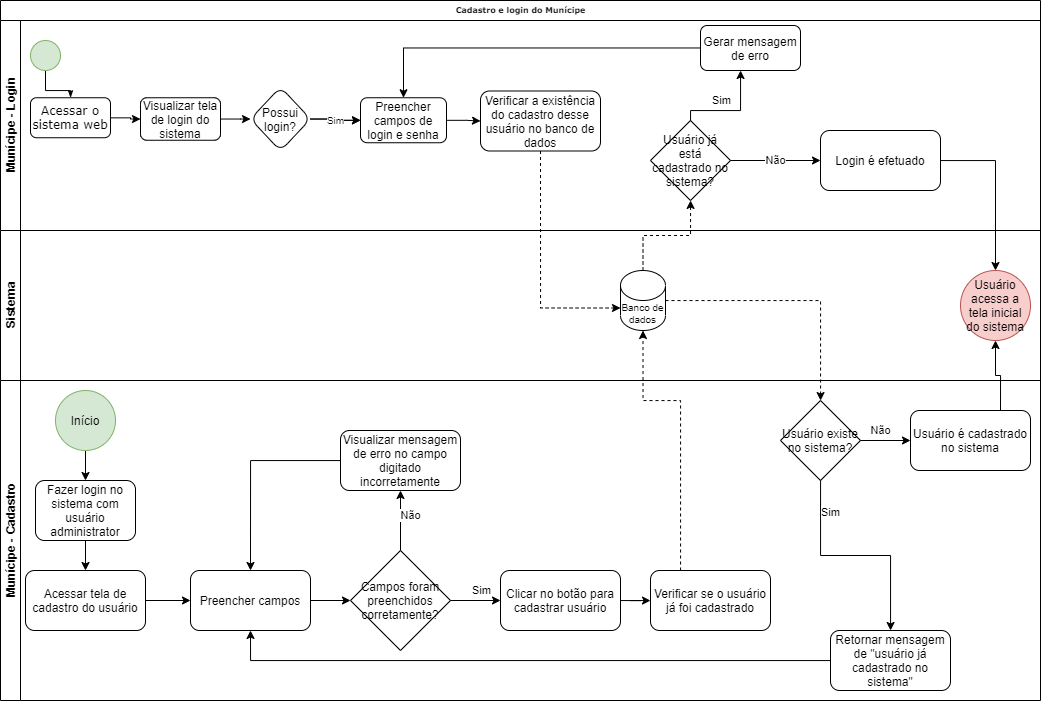

The diagram above was exported from draw.io. Its source (the exported page's mxGraphModel, read from the mxfile embedded in the PNG):
<mxGraphModel dx="1173" dy="645" grid="1" gridSize="10" guides="1" tooltips="1" connect="1" arrows="1" fold="1" page="1" pageScale="1" pageWidth="1100" pageHeight="850" background="none" math="0" shadow="0">
  <root>
    <mxCell id="0" />
    <mxCell id="1" parent="0" />
    <mxCell id="LZzAMhJbUei7LT0mEYGY-1" value="Cadastro e login do Munícipe" style="swimlane;html=1;childLayout=stackLayout;horizontal=1;startSize=20;horizontalStack=0;rounded=0;shadow=0;labelBackgroundColor=none;strokeWidth=1;fontFamily=Verdana;fontSize=8;align=center;" parent="1" vertex="1">
      <mxGeometry x="30" y="50" width="1040" height="380" as="geometry" />
    </mxCell>
    <mxCell id="LZzAMhJbUei7LT0mEYGY-2" value="Munícipe - Login" style="swimlane;html=1;startSize=20;horizontal=0;" parent="LZzAMhJbUei7LT0mEYGY-1" vertex="1">
      <mxGeometry y="20" width="1040" height="210" as="geometry" />
    </mxCell>
    <mxCell id="LZzAMhJbUei7LT0mEYGY-3" style="edgeStyle=orthogonalEdgeStyle;rounded=0;html=1;labelBackgroundColor=none;startArrow=none;startFill=0;startSize=5;endArrow=classicThin;endFill=1;endSize=5;jettySize=auto;orthogonalLoop=1;strokeWidth=1;fontFamily=Verdana;fontSize=8" parent="LZzAMhJbUei7LT0mEYGY-2" source="LZzAMhJbUei7LT0mEYGY-4" target="LZzAMhJbUei7LT0mEYGY-5" edge="1">
      <mxGeometry relative="1" as="geometry" />
    </mxCell>
    <mxCell id="LZzAMhJbUei7LT0mEYGY-4" value="" style="ellipse;whiteSpace=wrap;html=1;rounded=0;shadow=0;labelBackgroundColor=none;strokeWidth=1;fontFamily=Verdana;fontSize=8;align=center;fillColor=#d5e8d4;strokeColor=#82b366;" parent="LZzAMhJbUei7LT0mEYGY-2" vertex="1">
      <mxGeometry x="30" y="20" width="30" height="30" as="geometry" />
    </mxCell>
    <mxCell id="LZzAMhJbUei7LT0mEYGY-5" value="&lt;font style=&quot;font-size: 12px&quot;&gt;Acessar o sistema web&lt;/font&gt;" style="rounded=1;whiteSpace=wrap;html=1;shadow=0;labelBackgroundColor=none;strokeWidth=1;fontFamily=Verdana;fontSize=12;align=center;" parent="LZzAMhJbUei7LT0mEYGY-2" vertex="1">
      <mxGeometry x="30" y="77.25" width="80" height="40" as="geometry" />
    </mxCell>
    <mxCell id="LZzAMhJbUei7LT0mEYGY-6" value="" style="edgeStyle=orthogonalEdgeStyle;rounded=0;orthogonalLoop=1;jettySize=auto;html=1;fontSize=10;" parent="LZzAMhJbUei7LT0mEYGY-2" source="LZzAMhJbUei7LT0mEYGY-7" target="LZzAMhJbUei7LT0mEYGY-11" edge="1">
      <mxGeometry relative="1" as="geometry" />
    </mxCell>
    <mxCell id="LZzAMhJbUei7LT0mEYGY-7" value="Visualizar tela de login do sistema" style="rounded=1;whiteSpace=wrap;html=1;fontSize=12;" parent="LZzAMhJbUei7LT0mEYGY-2" vertex="1">
      <mxGeometry x="140" y="77.25" width="80" height="42.5" as="geometry" />
    </mxCell>
    <mxCell id="LZzAMhJbUei7LT0mEYGY-8" style="edgeStyle=orthogonalEdgeStyle;rounded=0;orthogonalLoop=1;jettySize=auto;html=1;" parent="LZzAMhJbUei7LT0mEYGY-2" source="LZzAMhJbUei7LT0mEYGY-5" target="LZzAMhJbUei7LT0mEYGY-7" edge="1">
      <mxGeometry relative="1" as="geometry">
        <mxPoint x="190" y="75" as="targetPoint" />
      </mxGeometry>
    </mxCell>
    <mxCell id="LZzAMhJbUei7LT0mEYGY-9" value="" style="edgeStyle=orthogonalEdgeStyle;rounded=0;orthogonalLoop=1;jettySize=auto;html=1;fontSize=10;" parent="LZzAMhJbUei7LT0mEYGY-2" source="LZzAMhJbUei7LT0mEYGY-11" target="LZzAMhJbUei7LT0mEYGY-12" edge="1">
      <mxGeometry relative="1" as="geometry" />
    </mxCell>
    <mxCell id="LZzAMhJbUei7LT0mEYGY-10" value="Sim" style="edgeStyle=orthogonalEdgeStyle;rounded=0;orthogonalLoop=1;jettySize=auto;html=1;fontSize=10;" parent="LZzAMhJbUei7LT0mEYGY-2" source="LZzAMhJbUei7LT0mEYGY-11" target="LZzAMhJbUei7LT0mEYGY-12" edge="1">
      <mxGeometry relative="1" as="geometry" />
    </mxCell>
    <mxCell id="LZzAMhJbUei7LT0mEYGY-11" value="Possui login?" style="rhombus;whiteSpace=wrap;html=1;rounded=1;fontSize=12;" parent="LZzAMhJbUei7LT0mEYGY-2" vertex="1">
      <mxGeometry x="250" y="66.5" width="60" height="64" as="geometry" />
    </mxCell>
    <mxCell id="LZzAMhJbUei7LT0mEYGY-12" value="Preencher campos de login e senha" style="whiteSpace=wrap;html=1;rounded=1;fontSize=12;" parent="LZzAMhJbUei7LT0mEYGY-2" vertex="1">
      <mxGeometry x="360" y="77.25" width="86" height="45" as="geometry" />
    </mxCell>
    <mxCell id="LZzAMhJbUei7LT0mEYGY-13" style="edgeStyle=orthogonalEdgeStyle;rounded=0;orthogonalLoop=1;jettySize=auto;html=1;exitX=0.5;exitY=1;exitDx=0;exitDy=0;" parent="LZzAMhJbUei7LT0mEYGY-2" source="LZzAMhJbUei7LT0mEYGY-7" target="LZzAMhJbUei7LT0mEYGY-7" edge="1">
      <mxGeometry relative="1" as="geometry" />
    </mxCell>
    <mxCell id="LZzAMhJbUei7LT0mEYGY-14" value="Verificar a existência do cadastro desse usuário no banco de dados" style="rounded=1;whiteSpace=wrap;html=1;" parent="LZzAMhJbUei7LT0mEYGY-2" vertex="1">
      <mxGeometry x="480" y="70.5" width="120" height="60" as="geometry" />
    </mxCell>
    <mxCell id="LZzAMhJbUei7LT0mEYGY-15" style="edgeStyle=orthogonalEdgeStyle;rounded=0;orthogonalLoop=1;jettySize=auto;html=1;" parent="LZzAMhJbUei7LT0mEYGY-2" source="LZzAMhJbUei7LT0mEYGY-12" target="LZzAMhJbUei7LT0mEYGY-14" edge="1">
      <mxGeometry relative="1" as="geometry">
        <mxPoint x="510" y="99.75" as="targetPoint" />
      </mxGeometry>
    </mxCell>
    <mxCell id="LZzAMhJbUei7LT0mEYGY-16" value="Usuário já está cadastrado no sistema?" style="rhombus;whiteSpace=wrap;html=1;" parent="LZzAMhJbUei7LT0mEYGY-2" vertex="1">
      <mxGeometry x="650" y="100" width="80" height="80" as="geometry" />
    </mxCell>
    <mxCell id="LZzAMhJbUei7LT0mEYGY-17" value="Login é efetuado" style="rounded=1;whiteSpace=wrap;html=1;" parent="LZzAMhJbUei7LT0mEYGY-2" vertex="1">
      <mxGeometry x="820" y="110" width="120" height="60" as="geometry" />
    </mxCell>
    <mxCell id="LZzAMhJbUei7LT0mEYGY-18" value="Não" style="edgeStyle=orthogonalEdgeStyle;rounded=0;orthogonalLoop=1;jettySize=auto;html=1;" parent="LZzAMhJbUei7LT0mEYGY-2" source="LZzAMhJbUei7LT0mEYGY-16" target="LZzAMhJbUei7LT0mEYGY-17" edge="1">
      <mxGeometry relative="1" as="geometry">
        <mxPoint x="790" y="140" as="targetPoint" />
      </mxGeometry>
    </mxCell>
    <mxCell id="LZzAMhJbUei7LT0mEYGY-19" style="edgeStyle=orthogonalEdgeStyle;rounded=0;orthogonalLoop=1;jettySize=auto;html=1;entryX=0.5;entryY=0;entryDx=0;entryDy=0;" parent="LZzAMhJbUei7LT0mEYGY-2" source="LZzAMhJbUei7LT0mEYGY-20" target="LZzAMhJbUei7LT0mEYGY-12" edge="1">
      <mxGeometry relative="1" as="geometry" />
    </mxCell>
    <mxCell id="LZzAMhJbUei7LT0mEYGY-20" value="Gerar mensagem de erro" style="rounded=1;whiteSpace=wrap;html=1;" parent="LZzAMhJbUei7LT0mEYGY-2" vertex="1">
      <mxGeometry x="700" y="5" width="100" height="45" as="geometry" />
    </mxCell>
    <mxCell id="LZzAMhJbUei7LT0mEYGY-21" value="Sim" style="edgeStyle=orthogonalEdgeStyle;rounded=0;orthogonalLoop=1;jettySize=auto;html=1;" parent="LZzAMhJbUei7LT0mEYGY-2" source="LZzAMhJbUei7LT0mEYGY-16" target="LZzAMhJbUei7LT0mEYGY-20" edge="1">
      <mxGeometry x="-0.1753" y="10" relative="1" as="geometry">
        <mxPoint x="720" y="80" as="targetPoint" />
        <Array as="points">
          <mxPoint x="690" y="90" />
          <mxPoint x="740" y="90" />
        </Array>
        <mxPoint as="offset" />
      </mxGeometry>
    </mxCell>
    <mxCell id="LZzAMhJbUei7LT0mEYGY-22" value="Sistema" style="swimlane;html=1;startSize=20;horizontal=0;" parent="LZzAMhJbUei7LT0mEYGY-1" vertex="1">
      <mxGeometry y="230" width="1040" height="150" as="geometry" />
    </mxCell>
    <mxCell id="LZzAMhJbUei7LT0mEYGY-23" value="Banco de dados" style="shape=cylinder3;whiteSpace=wrap;html=1;boundedLbl=1;backgroundOutline=1;size=15;fontSize=10;" parent="LZzAMhJbUei7LT0mEYGY-22" vertex="1">
      <mxGeometry x="620" y="40" width="45" height="60" as="geometry" />
    </mxCell>
    <mxCell id="LZzAMhJbUei7LT0mEYGY-24" value="Usuário acessa a tela inicial do sistema" style="ellipse;whiteSpace=wrap;html=1;aspect=fixed;fontSize=12;fillColor=#f8cecc;strokeColor=#b85450;" parent="LZzAMhJbUei7LT0mEYGY-22" vertex="1">
      <mxGeometry x="960" y="40" width="70" height="70" as="geometry" />
    </mxCell>
    <mxCell id="LZzAMhJbUei7LT0mEYGY-25" style="edgeStyle=orthogonalEdgeStyle;rounded=0;orthogonalLoop=1;jettySize=auto;html=1;entryX=0;entryY=0;entryDx=0;entryDy=37.5;entryPerimeter=0;exitX=0.5;exitY=1;exitDx=0;exitDy=0;dashed=1;" parent="LZzAMhJbUei7LT0mEYGY-1" source="LZzAMhJbUei7LT0mEYGY-14" target="LZzAMhJbUei7LT0mEYGY-23" edge="1">
      <mxGeometry relative="1" as="geometry" />
    </mxCell>
    <mxCell id="LZzAMhJbUei7LT0mEYGY-26" style="edgeStyle=orthogonalEdgeStyle;rounded=0;orthogonalLoop=1;jettySize=auto;html=1;exitX=0.5;exitY=0;exitDx=0;exitDy=0;exitPerimeter=0;dashed=1;" parent="LZzAMhJbUei7LT0mEYGY-1" source="LZzAMhJbUei7LT0mEYGY-23" target="LZzAMhJbUei7LT0mEYGY-16" edge="1">
      <mxGeometry relative="1" as="geometry">
        <mxPoint x="700" y="200" as="targetPoint" />
      </mxGeometry>
    </mxCell>
    <mxCell id="LZzAMhJbUei7LT0mEYGY-27" style="edgeStyle=orthogonalEdgeStyle;rounded=0;orthogonalLoop=1;jettySize=auto;html=1;entryX=0.5;entryY=0;entryDx=0;entryDy=0;" parent="LZzAMhJbUei7LT0mEYGY-1" source="LZzAMhJbUei7LT0mEYGY-17" target="LZzAMhJbUei7LT0mEYGY-24" edge="1">
      <mxGeometry relative="1" as="geometry" />
    </mxCell>
    <mxCell id="LZzAMhJbUei7LT0mEYGY-28" value="Munícipe - Cadastro" style="swimlane;html=1;startSize=20;horizontal=0;" parent="1" vertex="1">
      <mxGeometry x="30" y="430" width="1040" height="320" as="geometry" />
    </mxCell>
    <mxCell id="LZzAMhJbUei7LT0mEYGY-29" value="&lt;span style=&quot;font-size: 12px&quot;&gt;Fazer login no sistema com usuário administrator&lt;/span&gt;" style="rounded=1;whiteSpace=wrap;html=1;fontSize=10;" parent="LZzAMhJbUei7LT0mEYGY-28" vertex="1">
      <mxGeometry x="35" y="100" width="100" height="60" as="geometry" />
    </mxCell>
    <mxCell id="LZzAMhJbUei7LT0mEYGY-30" value="Acessar tela de cadastro do usuário" style="rounded=1;whiteSpace=wrap;html=1;" parent="LZzAMhJbUei7LT0mEYGY-28" vertex="1">
      <mxGeometry x="25" y="190" width="120" height="60" as="geometry" />
    </mxCell>
    <mxCell id="LZzAMhJbUei7LT0mEYGY-31" style="edgeStyle=orthogonalEdgeStyle;rounded=0;orthogonalLoop=1;jettySize=auto;html=1;" parent="LZzAMhJbUei7LT0mEYGY-28" source="LZzAMhJbUei7LT0mEYGY-29" target="LZzAMhJbUei7LT0mEYGY-30" edge="1">
      <mxGeometry relative="1" as="geometry">
        <mxPoint x="85" y="160" as="targetPoint" />
      </mxGeometry>
    </mxCell>
    <mxCell id="LZzAMhJbUei7LT0mEYGY-32" value="Preencher campos" style="rounded=1;whiteSpace=wrap;html=1;" parent="LZzAMhJbUei7LT0mEYGY-28" vertex="1">
      <mxGeometry x="190" y="190" width="120" height="60" as="geometry" />
    </mxCell>
    <mxCell id="LZzAMhJbUei7LT0mEYGY-33" style="edgeStyle=orthogonalEdgeStyle;rounded=0;orthogonalLoop=1;jettySize=auto;html=1;" parent="LZzAMhJbUei7LT0mEYGY-28" source="LZzAMhJbUei7LT0mEYGY-30" target="LZzAMhJbUei7LT0mEYGY-32" edge="1">
      <mxGeometry relative="1" as="geometry">
        <mxPoint x="180" y="170" as="targetPoint" />
      </mxGeometry>
    </mxCell>
    <mxCell id="LZzAMhJbUei7LT0mEYGY-34" value="Campos foram preenchidos corretamente?" style="rhombus;whiteSpace=wrap;html=1;" parent="LZzAMhJbUei7LT0mEYGY-28" vertex="1">
      <mxGeometry x="350" y="170" width="100" height="100" as="geometry" />
    </mxCell>
    <mxCell id="LZzAMhJbUei7LT0mEYGY-35" style="edgeStyle=orthogonalEdgeStyle;rounded=0;orthogonalLoop=1;jettySize=auto;html=1;" parent="LZzAMhJbUei7LT0mEYGY-28" target="LZzAMhJbUei7LT0mEYGY-34" edge="1">
      <mxGeometry relative="1" as="geometry">
        <mxPoint x="350" y="220" as="targetPoint" />
        <mxPoint x="310" y="220" as="sourcePoint" />
      </mxGeometry>
    </mxCell>
    <mxCell id="LZzAMhJbUei7LT0mEYGY-36" style="edgeStyle=orthogonalEdgeStyle;rounded=0;orthogonalLoop=1;jettySize=auto;html=1;entryX=0.5;entryY=0;entryDx=0;entryDy=0;" parent="LZzAMhJbUei7LT0mEYGY-28" source="LZzAMhJbUei7LT0mEYGY-37" target="LZzAMhJbUei7LT0mEYGY-32" edge="1">
      <mxGeometry relative="1" as="geometry" />
    </mxCell>
    <mxCell id="LZzAMhJbUei7LT0mEYGY-37" value="Visualizar mensagem de erro no campo digitado incorretamente" style="rounded=1;whiteSpace=wrap;html=1;" parent="LZzAMhJbUei7LT0mEYGY-28" vertex="1">
      <mxGeometry x="340" y="50" width="120" height="60" as="geometry" />
    </mxCell>
    <mxCell id="LZzAMhJbUei7LT0mEYGY-38" value="Não" style="edgeStyle=orthogonalEdgeStyle;rounded=0;orthogonalLoop=1;jettySize=auto;html=1;" parent="LZzAMhJbUei7LT0mEYGY-28" source="LZzAMhJbUei7LT0mEYGY-34" target="LZzAMhJbUei7LT0mEYGY-37" edge="1">
      <mxGeometry x="0.1986" y="-10" relative="1" as="geometry">
        <mxPoint x="400" y="130" as="targetPoint" />
        <mxPoint y="1" as="offset" />
      </mxGeometry>
    </mxCell>
    <mxCell id="LZzAMhJbUei7LT0mEYGY-39" value="Clicar no botão para cadastrar usuário" style="rounded=1;whiteSpace=wrap;html=1;" parent="LZzAMhJbUei7LT0mEYGY-28" vertex="1">
      <mxGeometry x="500" y="190" width="120" height="60" as="geometry" />
    </mxCell>
    <mxCell id="LZzAMhJbUei7LT0mEYGY-40" value="Sim" style="edgeStyle=orthogonalEdgeStyle;rounded=0;orthogonalLoop=1;jettySize=auto;html=1;" parent="LZzAMhJbUei7LT0mEYGY-28" source="LZzAMhJbUei7LT0mEYGY-34" target="LZzAMhJbUei7LT0mEYGY-39" edge="1">
      <mxGeometry x="0.2033" y="10" relative="1" as="geometry">
        <mxPoint x="480" y="220" as="targetPoint" />
        <mxPoint as="offset" />
      </mxGeometry>
    </mxCell>
    <mxCell id="LZzAMhJbUei7LT0mEYGY-41" value="Verificar se o usuário já foi cadastrado" style="rounded=1;whiteSpace=wrap;html=1;" parent="LZzAMhJbUei7LT0mEYGY-28" vertex="1">
      <mxGeometry x="650" y="190" width="120" height="60" as="geometry" />
    </mxCell>
    <mxCell id="LZzAMhJbUei7LT0mEYGY-42" style="edgeStyle=orthogonalEdgeStyle;rounded=0;orthogonalLoop=1;jettySize=auto;html=1;" parent="LZzAMhJbUei7LT0mEYGY-28" source="LZzAMhJbUei7LT0mEYGY-39" target="LZzAMhJbUei7LT0mEYGY-41" edge="1">
      <mxGeometry relative="1" as="geometry">
        <mxPoint x="640" y="220" as="targetPoint" />
      </mxGeometry>
    </mxCell>
    <mxCell id="LZzAMhJbUei7LT0mEYGY-43" value="Usuário existe no sistema?" style="rhombus;whiteSpace=wrap;html=1;" parent="LZzAMhJbUei7LT0mEYGY-28" vertex="1">
      <mxGeometry x="780" y="20" width="80" height="80" as="geometry" />
    </mxCell>
    <mxCell id="LZzAMhJbUei7LT0mEYGY-44" style="edgeStyle=orthogonalEdgeStyle;rounded=0;orthogonalLoop=1;jettySize=auto;html=1;entryX=0.5;entryY=1;entryDx=0;entryDy=0;" parent="LZzAMhJbUei7LT0mEYGY-28" source="LZzAMhJbUei7LT0mEYGY-45" target="LZzAMhJbUei7LT0mEYGY-32" edge="1">
      <mxGeometry relative="1" as="geometry" />
    </mxCell>
    <mxCell id="LZzAMhJbUei7LT0mEYGY-45" value="Retornar mensagem de &quot;usuário já cadastrado no sistema&quot;" style="rounded=1;whiteSpace=wrap;html=1;" parent="LZzAMhJbUei7LT0mEYGY-28" vertex="1">
      <mxGeometry x="830" y="250" width="120" height="60" as="geometry" />
    </mxCell>
    <mxCell id="LZzAMhJbUei7LT0mEYGY-46" value="Sim" style="edgeStyle=orthogonalEdgeStyle;rounded=0;orthogonalLoop=1;jettySize=auto;html=1;" parent="LZzAMhJbUei7LT0mEYGY-28" source="LZzAMhJbUei7LT0mEYGY-43" target="LZzAMhJbUei7LT0mEYGY-45" edge="1">
      <mxGeometry x="-0.7143" y="10" relative="1" as="geometry">
        <mxPoint x="820" y="210" as="targetPoint" />
        <mxPoint as="offset" />
      </mxGeometry>
    </mxCell>
    <mxCell id="LZzAMhJbUei7LT0mEYGY-47" value="Usuário é cadastrado no sistema" style="rounded=1;whiteSpace=wrap;html=1;" parent="LZzAMhJbUei7LT0mEYGY-28" vertex="1">
      <mxGeometry x="910" y="30" width="120" height="60" as="geometry" />
    </mxCell>
    <mxCell id="LZzAMhJbUei7LT0mEYGY-48" value="Não" style="edgeStyle=orthogonalEdgeStyle;rounded=0;orthogonalLoop=1;jettySize=auto;html=1;" parent="LZzAMhJbUei7LT0mEYGY-28" source="LZzAMhJbUei7LT0mEYGY-43" target="LZzAMhJbUei7LT0mEYGY-47" edge="1">
      <mxGeometry x="-0.2" y="10" relative="1" as="geometry">
        <mxPoint x="910" y="60" as="targetPoint" />
        <mxPoint as="offset" />
      </mxGeometry>
    </mxCell>
    <mxCell id="wcsVHmzS4et94ncAFLaD-3" style="edgeStyle=orthogonalEdgeStyle;rounded=0;orthogonalLoop=1;jettySize=auto;html=1;entryX=0.5;entryY=0;entryDx=0;entryDy=0;" edge="1" parent="LZzAMhJbUei7LT0mEYGY-28" source="wcsVHmzS4et94ncAFLaD-2" target="LZzAMhJbUei7LT0mEYGY-29">
      <mxGeometry relative="1" as="geometry" />
    </mxCell>
    <mxCell id="wcsVHmzS4et94ncAFLaD-2" value="Início" style="ellipse;whiteSpace=wrap;html=1;aspect=fixed;fillColor=#d5e8d4;strokeColor=#82b366;" vertex="1" parent="LZzAMhJbUei7LT0mEYGY-28">
      <mxGeometry x="55" y="10" width="60" height="60" as="geometry" />
    </mxCell>
    <mxCell id="LZzAMhJbUei7LT0mEYGY-51" style="edgeStyle=orthogonalEdgeStyle;rounded=0;orthogonalLoop=1;jettySize=auto;html=1;entryX=0.5;entryY=1;entryDx=0;entryDy=0;entryPerimeter=0;dashed=1;" parent="1" source="LZzAMhJbUei7LT0mEYGY-41" target="LZzAMhJbUei7LT0mEYGY-23" edge="1">
      <mxGeometry relative="1" as="geometry">
        <Array as="points">
          <mxPoint x="710" y="450" />
          <mxPoint x="673" y="450" />
        </Array>
      </mxGeometry>
    </mxCell>
    <mxCell id="LZzAMhJbUei7LT0mEYGY-52" style="edgeStyle=orthogonalEdgeStyle;rounded=0;orthogonalLoop=1;jettySize=auto;html=1;dashed=1;" parent="1" source="LZzAMhJbUei7LT0mEYGY-23" target="LZzAMhJbUei7LT0mEYGY-43" edge="1">
      <mxGeometry relative="1" as="geometry">
        <mxPoint x="790" y="490" as="targetPoint" />
      </mxGeometry>
    </mxCell>
    <mxCell id="LZzAMhJbUei7LT0mEYGY-53" style="edgeStyle=orthogonalEdgeStyle;rounded=0;orthogonalLoop=1;jettySize=auto;html=1;entryX=0.5;entryY=1;entryDx=0;entryDy=0;exitX=0.75;exitY=0;exitDx=0;exitDy=0;" parent="1" source="LZzAMhJbUei7LT0mEYGY-47" target="LZzAMhJbUei7LT0mEYGY-24" edge="1">
      <mxGeometry relative="1" as="geometry" />
    </mxCell>
  </root>
</mxGraphModel>